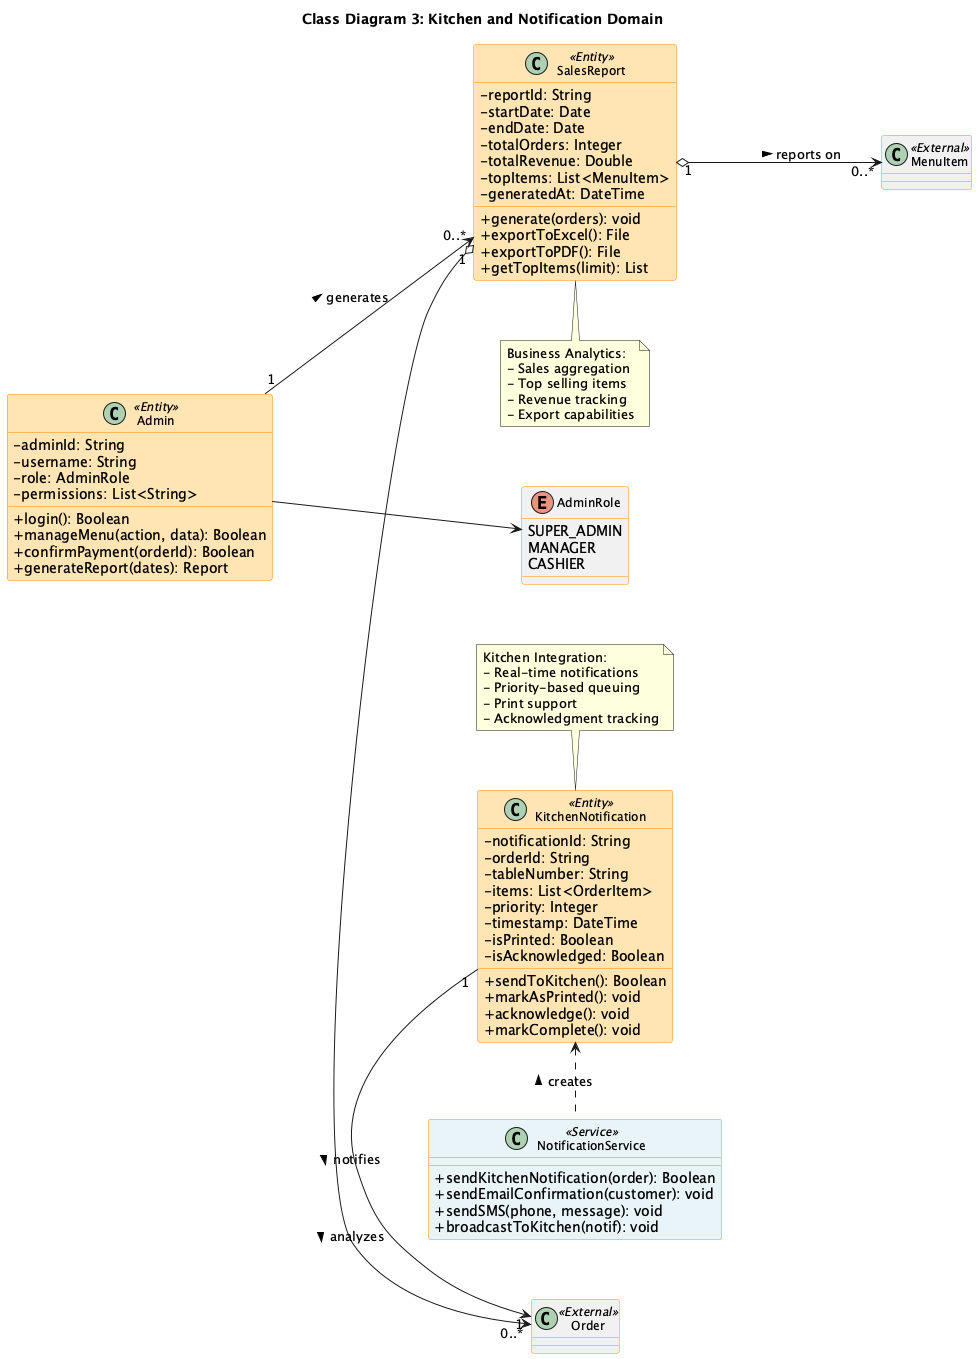

The diagram above was rendered by PlantUML. Its source (embedded in the PNG):
@startuml
title Class Diagram 3: Kitchen and Notification Domain

left to right direction
skinparam classAttributeIconSize 0
skinparam class {
  BackgroundColor<<Entity>> #FFE5B4
  BackgroundColor<<Service>> #E8F4F8
  BorderColor DarkOrange
  FontSize 12
}
skinparam nodesep 60
skinparam ranksep 80

class KitchenNotification <<Entity>> {
  - notificationId: String
  - orderId: String
  - tableNumber: String
  - items: List<OrderItem>
  - priority: Integer
  - timestamp: DateTime
  - isPrinted: Boolean
  - isAcknowledged: Boolean
  
  + sendToKitchen(): Boolean
  + markAsPrinted(): void
  + acknowledge(): void
  + markComplete(): void
}

class SalesReport <<Entity>> {
  - reportId: String
  - startDate: Date
  - endDate: Date
  - totalOrders: Integer
  - totalRevenue: Double
  - topItems: List<MenuItem>
  - generatedAt: DateTime
  
  + generate(orders): void
  + exportToExcel(): File
  + exportToPDF(): File
  + getTopItems(limit): List
}

class Admin <<Entity>> {
  - adminId: String
  - username: String
  - role: AdminRole
  - permissions: List<String>
  
  + login(): Boolean
  + manageMenu(action, data): Boolean
  + confirmPayment(orderId): Boolean
  + generateReport(dates): Report
}

enum AdminRole {
  SUPER_ADMIN
  MANAGER
  CASHIER
}

' Services
class NotificationService <<Service>> {
  + sendKitchenNotification(order): Boolean
  + sendEmailConfirmation(customer): void
  + sendSMS(phone, message): void
  + broadcastToKitchen(notif): void
}

' External references
class Order <<External>>
class MenuItem <<External>>

' Relationships
KitchenNotification "1" -right-> "1" Order : notifies >
SalesReport "1" o-right-> "0..*" Order : analyzes >
SalesReport "1" o-down-> "0..*" MenuItem : reports on >

Admin "1" -down-> "0..*" SalesReport : generates >
Admin -down-> AdminRole

NotificationService .left.> KitchenNotification : creates >

note top of KitchenNotification
  Kitchen Integration:
  - Real-time notifications
  - Priority-based queuing
  - Print support
  - Acknowledgment tracking
end note

note bottom of SalesReport
  Business Analytics:
  - Sales aggregation
  - Top selling items
  - Revenue tracking
  - Export capabilities
end note

@enduml